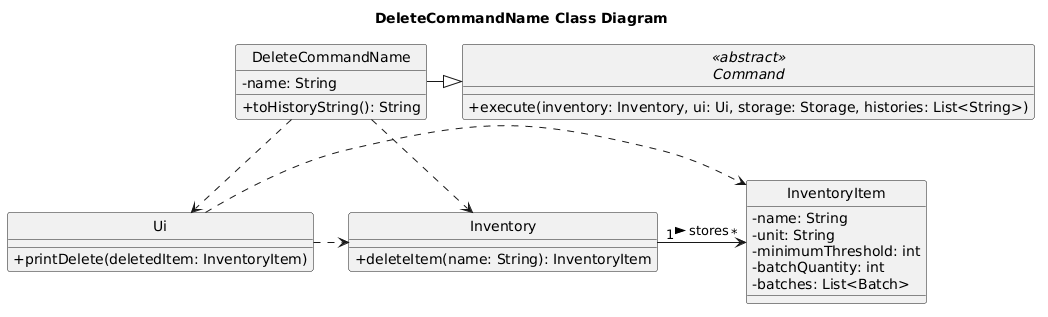

The diagram above was rendered by PlantUML. Its source (embedded in the PNG):
@startuml
skinparam classAttributeIconSize 0
hide circle

title DeleteCommandName Class Diagram

abstract class "<<abstract>>\nCommand" as Command {
    + execute(inventory: Inventory, ui: Ui, storage: Storage, histories: List<String>)
}

class DeleteCommandName {
    - name: String
    + toHistoryString(): String
}

class Inventory {
    + deleteItem(name: String): InventoryItem
}

class InventoryItem {
    - name: String
    - unit: String
    - minimumThreshold: int
    - batchQuantity: int
    - batches: List<Batch>
}

class Ui {
    + printDelete(deletedItem: InventoryItem)
}

DeleteCommandName -|> Command

DeleteCommandName ..> Inventory
DeleteCommandName ..> Ui

Ui .> Inventory
Ui .> InventoryItem

Inventory "1" -> "*" InventoryItem : stores >
@enduml